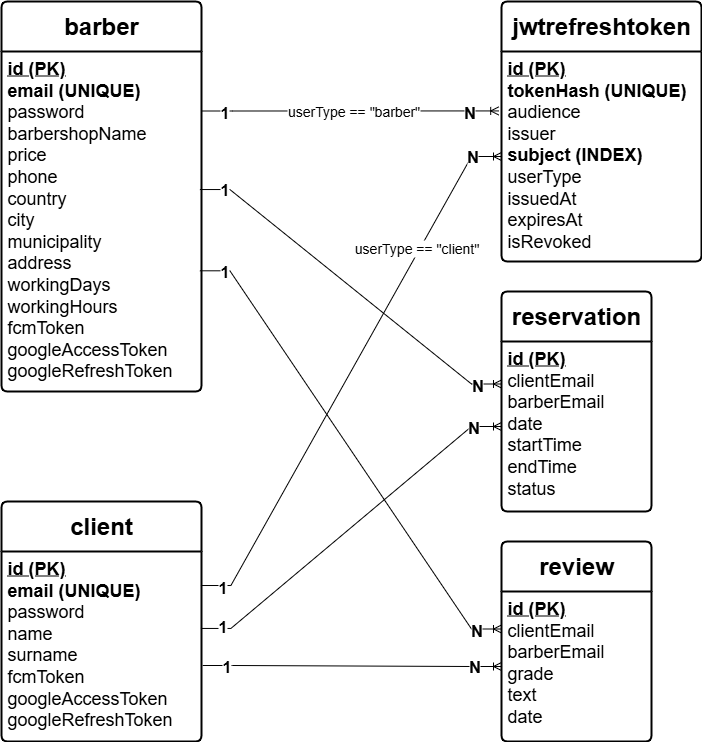

The diagram above was exported from draw.io. Its source (the exported page's mxGraphModel, read from the mxfile embedded in the PNG):
<mxGraphModel dx="1389" dy="835" grid="1" gridSize="10" guides="1" tooltips="1" connect="1" arrows="1" fold="1" page="1" pageScale="1" pageWidth="1100" pageHeight="850" math="0" shadow="0">
  <root>
    <mxCell id="0" />
    <mxCell id="1" parent="0" />
    <mxCell id="C9VTEmcrlEpHp83RRkDN-33" value="&lt;font style=&quot;font-size: 24px;&quot;&gt;&lt;b&gt;client&lt;/b&gt;&lt;/font&gt;" style="swimlane;childLayout=stackLayout;horizontal=1;startSize=50;horizontalStack=0;rounded=1;fontSize=14;fontStyle=0;strokeWidth=2;resizeParent=0;resizeLast=1;shadow=0;dashed=0;align=center;arcSize=4;whiteSpace=wrap;html=1;" parent="1" vertex="1">
      <mxGeometry x="120" y="550" width="200" height="240" as="geometry" />
    </mxCell>
    <mxCell id="C9VTEmcrlEpHp83RRkDN-34" value="&lt;font style=&quot;font-size: 18px;&quot;&gt;&lt;b&gt;&lt;u&gt;id (PK)&lt;/u&gt;&lt;/b&gt;&lt;br&gt;&lt;b&gt;email (UNIQUE)&lt;br&gt;&lt;/b&gt;password&lt;/font&gt;&lt;div&gt;&lt;font style=&quot;font-size: 18px;&quot;&gt;name&lt;/font&gt;&lt;/div&gt;&lt;div&gt;&lt;font style=&quot;font-size: 18px;&quot;&gt;surname&lt;br&gt;&lt;/font&gt;&lt;div&gt;&lt;font style=&quot;font-size: 18px;&quot;&gt;fcmToken&lt;/font&gt;&lt;/div&gt;&lt;div&gt;&lt;font style=&quot;font-size: 18px;&quot;&gt;googleAccessToken&lt;/font&gt;&lt;/div&gt;&lt;div&gt;&lt;font style=&quot;font-size: 18px;&quot;&gt;googleRefreshToken&lt;/font&gt;&lt;/div&gt;&lt;/div&gt;" style="align=left;strokeColor=none;fillColor=none;spacingLeft=4;spacingRight=4;fontSize=12;verticalAlign=top;resizable=0;rotatable=0;part=1;html=1;whiteSpace=wrap;" parent="C9VTEmcrlEpHp83RRkDN-33" vertex="1">
      <mxGeometry y="50" width="200" height="190" as="geometry" />
    </mxCell>
    <mxCell id="C9VTEmcrlEpHp83RRkDN-35" value="&lt;font style=&quot;font-size: 24px;&quot;&gt;&lt;b&gt;jwtrefreshtoken&lt;/b&gt;&lt;/font&gt;" style="swimlane;childLayout=stackLayout;horizontal=1;startSize=50;horizontalStack=0;rounded=1;fontSize=14;fontStyle=0;strokeWidth=2;resizeParent=0;resizeLast=1;shadow=0;dashed=0;align=center;arcSize=4;whiteSpace=wrap;html=1;" parent="1" vertex="1">
      <mxGeometry x="620" y="50" width="200" height="260" as="geometry" />
    </mxCell>
    <mxCell id="C9VTEmcrlEpHp83RRkDN-36" value="&lt;font style=&quot;font-size: 18px;&quot;&gt;&lt;b&gt;&lt;u&gt;id (PK)&lt;/u&gt;&lt;/b&gt;&lt;br&gt;&lt;b&gt;tokenHash (UNIQUE)&lt;/b&gt;&lt;br&gt;&lt;/font&gt;&lt;div&gt;&lt;font style=&quot;font-size: 18px;&quot;&gt;audience&lt;/font&gt;&lt;/div&gt;&lt;div&gt;&lt;font style=&quot;font-size: 18px;&quot;&gt;issuer&lt;/font&gt;&lt;/div&gt;&lt;div&gt;&lt;font style=&quot;font-size: 18px;&quot;&gt;&lt;b&gt;subject (INDEX)&lt;/b&gt;&lt;/font&gt;&lt;/div&gt;&lt;div&gt;&lt;font style=&quot;font-size: 18px;&quot;&gt;userType&lt;/font&gt;&lt;/div&gt;&lt;div&gt;&lt;font style=&quot;font-size: 18px;&quot;&gt;issuedAt&lt;/font&gt;&lt;/div&gt;&lt;div&gt;&lt;font style=&quot;font-size: 18px;&quot;&gt;expiresAt&lt;/font&gt;&lt;/div&gt;&lt;div&gt;&lt;font style=&quot;font-size: 18px;&quot;&gt;isRevoked&lt;/font&gt;&lt;/div&gt;" style="align=left;strokeColor=none;fillColor=none;spacingLeft=4;spacingRight=4;fontSize=12;verticalAlign=top;resizable=0;rotatable=0;part=1;html=1;whiteSpace=wrap;" parent="C9VTEmcrlEpHp83RRkDN-35" vertex="1">
      <mxGeometry y="50" width="200" height="210" as="geometry" />
    </mxCell>
    <mxCell id="C9VTEmcrlEpHp83RRkDN-37" value="&lt;font style=&quot;font-size: 24px;&quot;&gt;&lt;b&gt;reservation&lt;/b&gt;&lt;/font&gt;" style="swimlane;childLayout=stackLayout;horizontal=1;startSize=50;horizontalStack=0;rounded=1;fontSize=14;fontStyle=0;strokeWidth=2;resizeParent=0;resizeLast=1;shadow=0;dashed=0;align=center;arcSize=4;whiteSpace=wrap;html=1;" parent="1" vertex="1">
      <mxGeometry x="620" y="340" width="150" height="220" as="geometry" />
    </mxCell>
    <mxCell id="C9VTEmcrlEpHp83RRkDN-38" value="&lt;font style=&quot;font-size: 18px;&quot;&gt;&lt;b&gt;&lt;u&gt;id (PK)&lt;/u&gt;&lt;/b&gt;&lt;br&gt;clientEmail&lt;/font&gt;&lt;div&gt;&lt;font style=&quot;font-size: 18px;&quot;&gt;barberEmail&lt;/font&gt;&lt;/div&gt;&lt;div&gt;&lt;font style=&quot;font-size: 18px;&quot;&gt;date&lt;/font&gt;&lt;/div&gt;&lt;div&gt;&lt;font style=&quot;font-size: 18px;&quot;&gt;startTime&lt;/font&gt;&lt;/div&gt;&lt;div&gt;&lt;font style=&quot;font-size: 18px;&quot;&gt;endTime&lt;/font&gt;&lt;/div&gt;&lt;div&gt;&lt;font style=&quot;font-size: 18px;&quot;&gt;status&lt;/font&gt;&lt;/div&gt;" style="align=left;strokeColor=none;fillColor=none;spacingLeft=4;spacingRight=4;fontSize=12;verticalAlign=top;resizable=0;rotatable=0;part=1;html=1;whiteSpace=wrap;" parent="C9VTEmcrlEpHp83RRkDN-37" vertex="1">
      <mxGeometry y="50" width="150" height="170" as="geometry" />
    </mxCell>
    <mxCell id="5Di6-5VFDs5w-9dV2QuV-3" value="&lt;span style=&quot;font-size: 24px;&quot;&gt;&lt;b&gt;barber&lt;/b&gt;&lt;/span&gt;" style="swimlane;childLayout=stackLayout;horizontal=1;startSize=50;horizontalStack=0;rounded=1;fontSize=14;fontStyle=0;strokeWidth=2;resizeParent=0;resizeLast=1;shadow=0;dashed=0;align=center;arcSize=4;whiteSpace=wrap;html=1;" vertex="1" parent="1">
      <mxGeometry x="120" y="50" width="200" height="390" as="geometry" />
    </mxCell>
    <mxCell id="5Di6-5VFDs5w-9dV2QuV-4" value="&lt;font style=&quot;font-size: 18px;&quot;&gt;&lt;font style=&quot;&quot;&gt;&lt;b&gt;&lt;u&gt;id (PK)&lt;/u&gt;&lt;/b&gt;&lt;br&gt;&lt;/font&gt;&lt;font style=&quot;&quot;&gt;&lt;b&gt;email (UNIQUE)&lt;/b&gt;&lt;br&gt;&lt;/font&gt;&lt;font style=&quot;&quot;&gt;password&lt;br&gt;&lt;/font&gt;&lt;font style=&quot;&quot;&gt;barbershopName&lt;br&gt;&lt;/font&gt;price&lt;br style=&quot;&quot;&gt;phone&lt;br style=&quot;&quot;&gt;country&lt;br style=&quot;&quot;&gt;city&lt;br style=&quot;&quot;&gt;municipality&lt;br style=&quot;&quot;&gt;address&lt;br style=&quot;&quot;&gt;workingDays&lt;br style=&quot;&quot;&gt;workingHours&lt;br style=&quot;&quot;&gt;fcmToken&lt;br style=&quot;&quot;&gt;googleAccessToken&lt;br style=&quot;&quot;&gt;googleRefreshToken&lt;/font&gt;" style="align=left;strokeColor=none;fillColor=none;spacingLeft=4;spacingRight=4;fontSize=12;verticalAlign=top;resizable=0;rotatable=0;part=1;html=1;whiteSpace=wrap;" vertex="1" parent="5Di6-5VFDs5w-9dV2QuV-3">
      <mxGeometry y="50" width="200" height="340" as="geometry" />
    </mxCell>
    <mxCell id="5Di6-5VFDs5w-9dV2QuV-5" value="&lt;font style=&quot;font-size: 24px;&quot;&gt;&lt;b&gt;review&lt;/b&gt;&lt;/font&gt;" style="swimlane;childLayout=stackLayout;horizontal=1;startSize=50;horizontalStack=0;rounded=1;fontSize=14;fontStyle=0;strokeWidth=2;resizeParent=0;resizeLast=1;shadow=0;dashed=0;align=center;arcSize=4;whiteSpace=wrap;html=1;" vertex="1" parent="1">
      <mxGeometry x="620" y="590" width="150" height="200" as="geometry" />
    </mxCell>
    <mxCell id="5Di6-5VFDs5w-9dV2QuV-6" value="&lt;font style=&quot;font-size: 18px;&quot;&gt;&lt;b&gt;&lt;u&gt;id (PK)&lt;/u&gt;&lt;/b&gt;&lt;br&gt;clientEmail&lt;/font&gt;&lt;div&gt;&lt;font style=&quot;font-size: 18px;&quot;&gt;barberEmail&lt;/font&gt;&lt;/div&gt;&lt;div&gt;&lt;font style=&quot;font-size: 18px;&quot;&gt;grade&lt;/font&gt;&lt;/div&gt;&lt;div&gt;&lt;font style=&quot;font-size: 18px;&quot;&gt;text&lt;/font&gt;&lt;/div&gt;&lt;div&gt;&lt;font style=&quot;font-size: 18px;&quot;&gt;date&lt;/font&gt;&lt;/div&gt;" style="align=left;strokeColor=none;fillColor=none;spacingLeft=4;spacingRight=4;fontSize=12;verticalAlign=top;resizable=0;rotatable=0;part=1;html=1;whiteSpace=wrap;" vertex="1" parent="5Di6-5VFDs5w-9dV2QuV-5">
      <mxGeometry y="50" width="150" height="150" as="geometry" />
    </mxCell>
    <mxCell id="5Di6-5VFDs5w-9dV2QuV-7" value="" style="edgeStyle=entityRelationEdgeStyle;fontSize=12;html=1;endArrow=ERoneToMany;rounded=0;exitX=1.004;exitY=0.175;exitDx=0;exitDy=0;exitPerimeter=0;entryX=-0.014;entryY=0.283;entryDx=0;entryDy=0;entryPerimeter=0;" edge="1" parent="1" source="5Di6-5VFDs5w-9dV2QuV-4" target="C9VTEmcrlEpHp83RRkDN-36">
      <mxGeometry width="100" height="100" relative="1" as="geometry">
        <mxPoint x="380" y="360" as="sourcePoint" />
        <mxPoint x="480" y="260" as="targetPoint" />
      </mxGeometry>
    </mxCell>
    <mxCell id="5Di6-5VFDs5w-9dV2QuV-13" value="&lt;font style=&quot;font-size: 16px;&quot;&gt;&lt;b style=&quot;&quot;&gt;1&lt;/b&gt;&lt;/font&gt;" style="edgeLabel;html=1;align=center;verticalAlign=middle;resizable=0;points=[];" vertex="1" connectable="0" parent="5Di6-5VFDs5w-9dV2QuV-7">
      <mxGeometry x="-0.8584" y="-1" relative="1" as="geometry">
        <mxPoint as="offset" />
      </mxGeometry>
    </mxCell>
    <mxCell id="5Di6-5VFDs5w-9dV2QuV-14" value="&lt;font style=&quot;font-size: 16px;&quot;&gt;&lt;b&gt;N&lt;/b&gt;&lt;/font&gt;" style="edgeLabel;html=1;align=center;verticalAlign=middle;resizable=0;points=[];" vertex="1" connectable="0" parent="5Di6-5VFDs5w-9dV2QuV-7">
      <mxGeometry x="0.7985" y="-1" relative="1" as="geometry">
        <mxPoint as="offset" />
      </mxGeometry>
    </mxCell>
    <mxCell id="5Di6-5VFDs5w-9dV2QuV-25" value="&lt;font style=&quot;font-size: 14px;&quot;&gt;userType == &quot;barber&quot;&lt;/font&gt;" style="edgeLabel;html=1;align=center;verticalAlign=middle;resizable=0;points=[];" vertex="1" connectable="0" parent="5Di6-5VFDs5w-9dV2QuV-7">
      <mxGeometry x="0.0164" relative="1" as="geometry">
        <mxPoint as="offset" />
      </mxGeometry>
    </mxCell>
    <mxCell id="5Di6-5VFDs5w-9dV2QuV-8" value="" style="edgeStyle=entityRelationEdgeStyle;fontSize=12;html=1;endArrow=ERoneToMany;rounded=0;exitX=0.992;exitY=0.406;exitDx=0;exitDy=0;exitPerimeter=0;entryX=0;entryY=0.25;entryDx=0;entryDy=0;" edge="1" parent="1" source="5Di6-5VFDs5w-9dV2QuV-4" target="C9VTEmcrlEpHp83RRkDN-38">
      <mxGeometry width="100" height="100" relative="1" as="geometry">
        <mxPoint x="380" y="480" as="sourcePoint" />
        <mxPoint x="480" y="380" as="targetPoint" />
      </mxGeometry>
    </mxCell>
    <mxCell id="5Di6-5VFDs5w-9dV2QuV-15" value="&lt;font style=&quot;font-size: 16px;&quot;&gt;&lt;b&gt;1&lt;/b&gt;&lt;/font&gt;" style="edgeLabel;html=1;align=center;verticalAlign=middle;resizable=0;points=[];" vertex="1" connectable="0" parent="5Di6-5VFDs5w-9dV2QuV-8">
      <mxGeometry x="-0.8682" y="1" relative="1" as="geometry">
        <mxPoint as="offset" />
      </mxGeometry>
    </mxCell>
    <mxCell id="5Di6-5VFDs5w-9dV2QuV-16" value="&lt;font style=&quot;font-size: 16px;&quot;&gt;&lt;b&gt;N&lt;/b&gt;&lt;/font&gt;" style="edgeLabel;html=1;align=center;verticalAlign=middle;resizable=0;points=[];" vertex="1" connectable="0" parent="5Di6-5VFDs5w-9dV2QuV-8">
      <mxGeometry x="0.8638" y="-1" relative="1" as="geometry">
        <mxPoint as="offset" />
      </mxGeometry>
    </mxCell>
    <mxCell id="5Di6-5VFDs5w-9dV2QuV-9" value="" style="edgeStyle=entityRelationEdgeStyle;fontSize=12;html=1;endArrow=ERoneToMany;rounded=0;exitX=0.992;exitY=0.645;exitDx=0;exitDy=0;exitPerimeter=0;entryX=0;entryY=0.25;entryDx=0;entryDy=0;" edge="1" parent="1" source="5Di6-5VFDs5w-9dV2QuV-4" target="5Di6-5VFDs5w-9dV2QuV-6">
      <mxGeometry width="100" height="100" relative="1" as="geometry">
        <mxPoint x="380" y="410" as="sourcePoint" />
        <mxPoint x="480" y="310" as="targetPoint" />
      </mxGeometry>
    </mxCell>
    <mxCell id="5Di6-5VFDs5w-9dV2QuV-17" value="&lt;font style=&quot;font-size: 16px;&quot;&gt;&lt;b&gt;1&lt;/b&gt;&lt;/font&gt;" style="edgeLabel;html=1;align=center;verticalAlign=middle;resizable=0;points=[];" vertex="1" connectable="0" parent="5Di6-5VFDs5w-9dV2QuV-9">
      <mxGeometry x="-0.9008" relative="1" as="geometry">
        <mxPoint as="offset" />
      </mxGeometry>
    </mxCell>
    <mxCell id="5Di6-5VFDs5w-9dV2QuV-22" value="&lt;font style=&quot;font-size: 16px;&quot;&gt;&lt;b&gt;N&lt;/b&gt;&lt;/font&gt;" style="edgeLabel;html=1;align=center;verticalAlign=middle;resizable=0;points=[];" vertex="1" connectable="0" parent="5Di6-5VFDs5w-9dV2QuV-9">
      <mxGeometry x="0.8943" y="-1" relative="1" as="geometry">
        <mxPoint as="offset" />
      </mxGeometry>
    </mxCell>
    <mxCell id="5Di6-5VFDs5w-9dV2QuV-10" value="" style="edgeStyle=entityRelationEdgeStyle;fontSize=12;html=1;endArrow=ERoneToMany;rounded=0;exitX=0.997;exitY=0.179;exitDx=0;exitDy=0;exitPerimeter=0;entryX=0;entryY=0.5;entryDx=0;entryDy=0;" edge="1" parent="1" source="C9VTEmcrlEpHp83RRkDN-34" target="C9VTEmcrlEpHp83RRkDN-36">
      <mxGeometry width="100" height="100" relative="1" as="geometry">
        <mxPoint x="390" y="600" as="sourcePoint" />
        <mxPoint x="490" y="500" as="targetPoint" />
      </mxGeometry>
    </mxCell>
    <mxCell id="5Di6-5VFDs5w-9dV2QuV-18" value="&lt;font style=&quot;font-size: 16px;&quot;&gt;&lt;b&gt;1&lt;/b&gt;&lt;/font&gt;" style="edgeLabel;html=1;align=center;verticalAlign=middle;resizable=0;points=[];" vertex="1" connectable="0" parent="5Di6-5VFDs5w-9dV2QuV-10">
      <mxGeometry x="-0.921" y="-1" relative="1" as="geometry">
        <mxPoint as="offset" />
      </mxGeometry>
    </mxCell>
    <mxCell id="5Di6-5VFDs5w-9dV2QuV-24" value="&lt;font style=&quot;font-size: 16px;&quot;&gt;&lt;b&gt;N&lt;/b&gt;&lt;/font&gt;" style="edgeLabel;html=1;align=center;verticalAlign=middle;resizable=0;points=[];" vertex="1" connectable="0" parent="5Di6-5VFDs5w-9dV2QuV-10">
      <mxGeometry x="0.893" y="1" relative="1" as="geometry">
        <mxPoint as="offset" />
      </mxGeometry>
    </mxCell>
    <mxCell id="5Di6-5VFDs5w-9dV2QuV-26" value="&lt;font style=&quot;font-size: 14px;&quot;&gt;userType == &quot;client&quot;&lt;/font&gt;" style="edgeLabel;html=1;align=center;verticalAlign=middle;resizable=0;points=[];" vertex="1" connectable="0" parent="5Di6-5VFDs5w-9dV2QuV-10">
      <mxGeometry x="0.5019" y="4" relative="1" as="geometry">
        <mxPoint as="offset" />
      </mxGeometry>
    </mxCell>
    <mxCell id="5Di6-5VFDs5w-9dV2QuV-11" value="" style="edgeStyle=entityRelationEdgeStyle;fontSize=12;html=1;endArrow=ERoneToMany;rounded=0;exitX=0.997;exitY=0.405;exitDx=0;exitDy=0;exitPerimeter=0;entryX=0;entryY=0.5;entryDx=0;entryDy=0;" edge="1" parent="1" source="C9VTEmcrlEpHp83RRkDN-34" target="C9VTEmcrlEpHp83RRkDN-38">
      <mxGeometry width="100" height="100" relative="1" as="geometry">
        <mxPoint x="390" y="590" as="sourcePoint" />
        <mxPoint x="490" y="490" as="targetPoint" />
      </mxGeometry>
    </mxCell>
    <mxCell id="5Di6-5VFDs5w-9dV2QuV-19" value="&lt;font style=&quot;font-size: 16px;&quot;&gt;&lt;b&gt;1&lt;/b&gt;&lt;/font&gt;" style="edgeLabel;html=1;align=center;verticalAlign=middle;resizable=0;points=[];" vertex="1" connectable="0" parent="5Di6-5VFDs5w-9dV2QuV-11">
      <mxGeometry x="-0.8835" y="3" relative="1" as="geometry">
        <mxPoint as="offset" />
      </mxGeometry>
    </mxCell>
    <mxCell id="5Di6-5VFDs5w-9dV2QuV-21" value="&lt;font style=&quot;font-size: 16px;&quot;&gt;&lt;b&gt;N&lt;/b&gt;&lt;/font&gt;" style="edgeLabel;html=1;align=center;verticalAlign=middle;resizable=0;points=[];" vertex="1" connectable="0" parent="5Di6-5VFDs5w-9dV2QuV-11">
      <mxGeometry x="0.8482" relative="1" as="geometry">
        <mxPoint as="offset" />
      </mxGeometry>
    </mxCell>
    <mxCell id="5Di6-5VFDs5w-9dV2QuV-12" value="" style="edgeStyle=entityRelationEdgeStyle;fontSize=12;html=1;endArrow=ERoneToMany;rounded=0;exitX=1.006;exitY=0.6;exitDx=0;exitDy=0;exitPerimeter=0;entryX=0;entryY=0.5;entryDx=0;entryDy=0;" edge="1" parent="1" source="C9VTEmcrlEpHp83RRkDN-34" target="5Di6-5VFDs5w-9dV2QuV-6">
      <mxGeometry width="100" height="100" relative="1" as="geometry">
        <mxPoint x="390" y="590" as="sourcePoint" />
        <mxPoint x="490" y="490" as="targetPoint" />
      </mxGeometry>
    </mxCell>
    <mxCell id="5Di6-5VFDs5w-9dV2QuV-20" value="&lt;font style=&quot;font-size: 16px;&quot;&gt;&lt;b&gt;1&lt;/b&gt;&lt;/font&gt;" style="edgeLabel;html=1;align=center;verticalAlign=middle;resizable=0;points=[];" vertex="1" connectable="0" parent="5Di6-5VFDs5w-9dV2QuV-12">
      <mxGeometry x="-0.8501" relative="1" as="geometry">
        <mxPoint as="offset" />
      </mxGeometry>
    </mxCell>
    <mxCell id="5Di6-5VFDs5w-9dV2QuV-23" value="&lt;font style=&quot;font-size: 16px;&quot;&gt;&lt;b&gt;N&lt;/b&gt;&lt;/font&gt;" style="edgeLabel;html=1;align=center;verticalAlign=middle;resizable=0;points=[];" vertex="1" connectable="0" parent="5Di6-5VFDs5w-9dV2QuV-12">
      <mxGeometry x="0.8099" y="1" relative="1" as="geometry">
        <mxPoint as="offset" />
      </mxGeometry>
    </mxCell>
  </root>
</mxGraphModel>